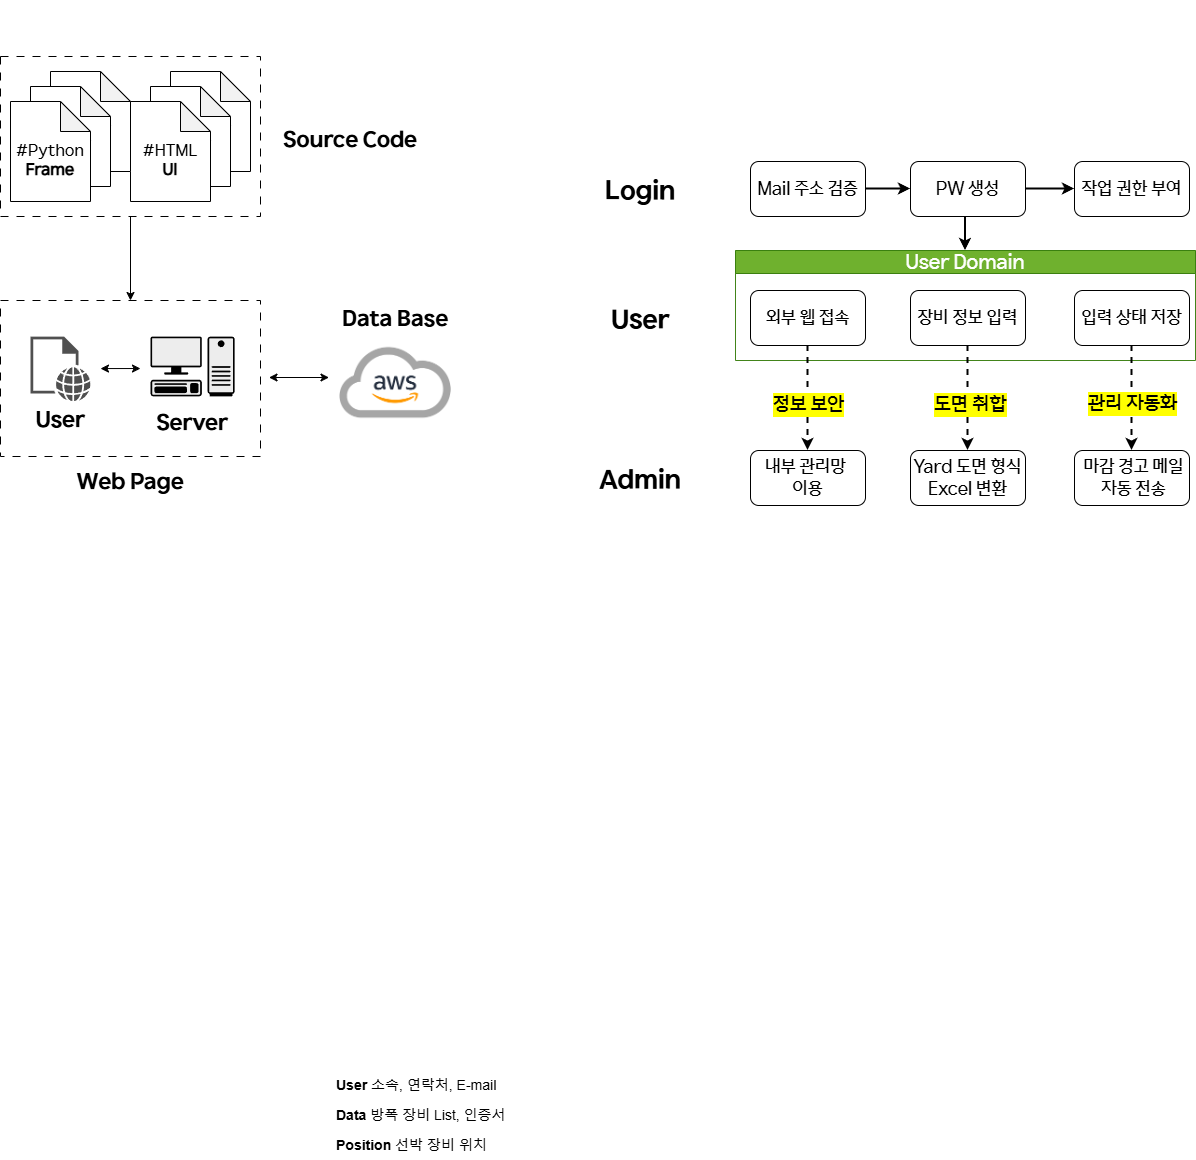

The diagram above was exported from draw.io. Its source (the exported page's mxGraphModel, read from the mxfile embedded in the PNG):
<mxGraphModel dx="2893" dy="2220" grid="1" gridSize="10" guides="1" tooltips="1" connect="1" arrows="1" fold="1" page="1" pageScale="1" pageWidth="827" pageHeight="1169" math="0" shadow="0">
  <root>
    <mxCell id="0" />
    <mxCell id="1" parent="0" />
    <mxCell id="tJ2w9ovYZYxpZvMZS7qf-17" value="&lt;font&gt;&lt;span&gt;User Domain&lt;/span&gt;&lt;/font&gt;" style="swimlane;whiteSpace=wrap;html=1;fillColor=#60a917;strokeColor=#2D7600;fontFamily=HD현대체 Medium;fontStyle=0;fontSize=20;fontColor=#ffffff;opacity=90;" parent="1" vertex="1">
      <mxGeometry x="35" y="130" width="460" height="110" as="geometry" />
    </mxCell>
    <mxCell id="tJ2w9ovYZYxpZvMZS7qf-25" value="&lt;font&gt;장비 정보 입력&lt;/font&gt;" style="whiteSpace=wrap;html=1;rounded=1;fontFamily=HD현대체 Medium;fontSize=18;" parent="tJ2w9ovYZYxpZvMZS7qf-17" vertex="1">
      <mxGeometry x="175" y="40" width="115" height="55" as="geometry" />
    </mxCell>
    <mxCell id="tJ2w9ovYZYxpZvMZS7qf-29" value="&lt;font&gt;입력 상태 저장&lt;/font&gt;" style="whiteSpace=wrap;html=1;rounded=1;fontFamily=HD현대체 Medium;fontSize=18;" parent="tJ2w9ovYZYxpZvMZS7qf-17" vertex="1">
      <mxGeometry x="339" y="40" width="115" height="55" as="geometry" />
    </mxCell>
    <mxCell id="E9hsQxRl4FJ7_HClxVdp-30" value="&lt;font&gt;외부 웹 접속&lt;/font&gt;" style="rounded=1;whiteSpace=wrap;html=1;fontFamily=HD현대체 Medium;fontSize=18;" parent="tJ2w9ovYZYxpZvMZS7qf-17" vertex="1">
      <mxGeometry x="15" y="40" width="115" height="55" as="geometry" />
    </mxCell>
    <mxCell id="E9hsQxRl4FJ7_HClxVdp-39" style="rounded=0;orthogonalLoop=1;jettySize=auto;html=1;entryX=0.5;entryY=0;entryDx=0;entryDy=0;exitX=0.5;exitY=1;exitDx=0;exitDy=0;dashed=1;strokeWidth=2;" parent="1" source="tJ2w9ovYZYxpZvMZS7qf-25" target="tJ2w9ovYZYxpZvMZS7qf-40" edge="1">
      <mxGeometry relative="1" as="geometry">
        <mxPoint x="264.58" y="410" as="targetPoint" />
        <mxPoint x="264.58" y="218" as="sourcePoint" />
      </mxGeometry>
    </mxCell>
    <mxCell id="E9hsQxRl4FJ7_HClxVdp-40" value="&lt;span&gt;&lt;font&gt;도면 취합&lt;/font&gt;&lt;/span&gt;" style="edgeLabel;html=1;align=center;verticalAlign=middle;resizable=0;points=[];labelBackgroundColor=light-dark(#FFFF00,#323200);fontFamily=HD현대체 Medium;fontSize=20;fontStyle=0" parent="E9hsQxRl4FJ7_HClxVdp-39" vertex="1" connectable="0">
      <mxGeometry x="0.0978" y="1" relative="1" as="geometry">
        <mxPoint x="1" as="offset" />
      </mxGeometry>
    </mxCell>
    <mxCell id="edkDDNtD3hpGfq71PkZ--1" value="&lt;font&gt;Mail 주소 검증&lt;/font&gt;" style="rounded=1;whiteSpace=wrap;html=1;fontFamily=HD현대체 Medium;fontSize=18;" parent="1" vertex="1">
      <mxGeometry x="50" y="41" width="115" height="55" as="geometry" />
    </mxCell>
    <mxCell id="l-jCHVFoO6IfpWyF8wH8-57" value="" style="edgeStyle=orthogonalEdgeStyle;rounded=0;orthogonalLoop=1;jettySize=auto;html=1;strokeWidth=2;entryX=0.5;entryY=0;entryDx=0;entryDy=0;exitX=0.374;exitY=0.982;exitDx=0;exitDy=0;exitPerimeter=0;" parent="1" source="edkDDNtD3hpGfq71PkZ--2" target="tJ2w9ovYZYxpZvMZS7qf-17" edge="1">
      <mxGeometry relative="1" as="geometry">
        <mxPoint x="268" y="130" as="targetPoint" />
      </mxGeometry>
    </mxCell>
    <mxCell id="edkDDNtD3hpGfq71PkZ--2" value="&lt;font&gt;PW 생성&lt;/font&gt;" style="whiteSpace=wrap;html=1;rounded=1;fontFamily=HD현대체 Medium;fontSize=18;" parent="1" vertex="1">
      <mxGeometry x="210" y="41" width="115" height="55" as="geometry" />
    </mxCell>
    <mxCell id="edkDDNtD3hpGfq71PkZ--6" value="&lt;span&gt;&lt;font&gt;작업 권한 부여&lt;/font&gt;&lt;/span&gt;" style="whiteSpace=wrap;html=1;rounded=1;fontFamily=HD현대체 Medium;fontSize=18;" parent="1" vertex="1">
      <mxGeometry x="374" y="41" width="115" height="55" as="geometry" />
    </mxCell>
    <mxCell id="edkDDNtD3hpGfq71PkZ--3" value="" style="edgeStyle=orthogonalEdgeStyle;rounded=0;orthogonalLoop=1;jettySize=auto;html=1;strokeWidth=2;" parent="1" source="edkDDNtD3hpGfq71PkZ--1" target="edkDDNtD3hpGfq71PkZ--2" edge="1">
      <mxGeometry relative="1" as="geometry" />
    </mxCell>
    <mxCell id="edkDDNtD3hpGfq71PkZ--7" value="" style="edgeStyle=orthogonalEdgeStyle;rounded=0;orthogonalLoop=1;jettySize=auto;html=1;strokeWidth=2;" parent="1" source="edkDDNtD3hpGfq71PkZ--2" target="edkDDNtD3hpGfq71PkZ--6" edge="1">
      <mxGeometry relative="1" as="geometry" />
    </mxCell>
    <mxCell id="E9hsQxRl4FJ7_HClxVdp-42" style="rounded=0;orthogonalLoop=1;jettySize=auto;html=1;entryX=0.5;entryY=0;entryDx=0;entryDy=0;exitX=0.5;exitY=1;exitDx=0;exitDy=0;dashed=1;strokeWidth=2;" parent="1" source="E9hsQxRl4FJ7_HClxVdp-30" target="E9hsQxRl4FJ7_HClxVdp-35" edge="1">
      <mxGeometry relative="1" as="geometry">
        <mxPoint x="98.64" y="400" as="targetPoint" />
        <mxPoint x="101.35" y="220" as="sourcePoint" />
      </mxGeometry>
    </mxCell>
    <mxCell id="E9hsQxRl4FJ7_HClxVdp-43" value="&lt;span&gt;&lt;font&gt;정보 보안&lt;/font&gt;&lt;/span&gt;" style="edgeLabel;html=1;align=center;verticalAlign=middle;resizable=0;points=[];labelBackgroundColor=light-dark(#FFFF00,#323200);fontFamily=HD현대체 Medium;fontSize=20;fontStyle=0" parent="E9hsQxRl4FJ7_HClxVdp-42" vertex="1" connectable="0">
      <mxGeometry x="0.0978" y="1" relative="1" as="geometry">
        <mxPoint x="-1" as="offset" />
      </mxGeometry>
    </mxCell>
    <mxCell id="tJ2w9ovYZYxpZvMZS7qf-32" value="" style="rounded=0;orthogonalLoop=1;jettySize=auto;html=1;exitX=0.5;exitY=1;exitDx=0;exitDy=0;entryX=0.5;entryY=0;entryDx=0;entryDy=0;dashed=1;strokeWidth=2;" parent="1" source="tJ2w9ovYZYxpZvMZS7qf-29" target="tJ2w9ovYZYxpZvMZS7qf-31" edge="1">
      <mxGeometry relative="1" as="geometry">
        <mxPoint x="424.58000000000044" y="237.5" as="sourcePoint" />
        <mxPoint x="425" y="400" as="targetPoint" />
      </mxGeometry>
    </mxCell>
    <mxCell id="tJ2w9ovYZYxpZvMZS7qf-33" value="&lt;span&gt;&lt;span&gt;관리 자동화&lt;/span&gt;&lt;/span&gt;" style="edgeLabel;html=1;align=center;verticalAlign=middle;resizable=0;points=[];labelBackgroundColor=light-dark(#FFFF00,#323200);fontFamily=HD현대체 Medium;fontSize=20;fontStyle=0" parent="tJ2w9ovYZYxpZvMZS7qf-32" vertex="1" connectable="0">
      <mxGeometry x="0.1158" y="1" relative="1" as="geometry">
        <mxPoint x="-1" y="-2" as="offset" />
      </mxGeometry>
    </mxCell>
    <mxCell id="edkDDNtD3hpGfq71PkZ--18" value="&lt;font style=&quot;font-size: 14px;&quot;&gt;&lt;b style=&quot;&quot;&gt;Position&lt;/b&gt; 선박 장비 위치&amp;nbsp;&lt;/font&gt;" style="text;strokeColor=none;fillColor=none;align=left;verticalAlign=middle;spacingLeft=4;spacingRight=4;overflow=hidden;points=[[0,0.5],[1,0.5]];portConstraint=eastwest;rotatable=0;whiteSpace=wrap;html=1;dashed=1;" parent="1" vertex="1">
      <mxGeometry x="-370" y="1010" width="180" height="30" as="geometry" />
    </mxCell>
    <mxCell id="edkDDNtD3hpGfq71PkZ--17" value="&lt;font style=&quot;font-size: 14px;&quot;&gt;&lt;b style=&quot;&quot;&gt;Data&lt;/b&gt; 방폭 장비 List, 인증서&lt;/font&gt;" style="text;align=left;verticalAlign=middle;spacingLeft=4;spacingRight=4;overflow=hidden;points=[[0,0.5],[1,0.5]];portConstraint=eastwest;rotatable=0;whiteSpace=wrap;html=1;strokeColor=none;dashed=1;" parent="1" vertex="1">
      <mxGeometry x="-370" y="980" width="180" height="30" as="geometry" />
    </mxCell>
    <mxCell id="edkDDNtD3hpGfq71PkZ--16" value="&lt;font style=&quot;font-size: 14px;&quot;&gt;&lt;b&gt;User&lt;/b&gt;&amp;nbsp;소속, 연락처, E-mail&lt;/font&gt;" style="text;align=left;verticalAlign=middle;spacingLeft=4;spacingRight=4;overflow=hidden;points=[[0,0.5],[1,0.5]];portConstraint=eastwest;rotatable=0;whiteSpace=wrap;html=1;perimeterSpacing=0;dashed=1;strokeColor=none;" parent="1" vertex="1">
      <mxGeometry x="-370" y="950" width="180" height="30" as="geometry" />
    </mxCell>
    <mxCell id="E9hsQxRl4FJ7_HClxVdp-56" style="edgeStyle=orthogonalEdgeStyle;rounded=0;orthogonalLoop=1;jettySize=auto;html=1;exitX=1;exitY=0.5;exitDx=0;exitDy=0;" parent="1" source="edkDDNtD3hpGfq71PkZ--17" target="edkDDNtD3hpGfq71PkZ--17" edge="1">
      <mxGeometry relative="1" as="geometry" />
    </mxCell>
    <mxCell id="E9hsQxRl4FJ7_HClxVdp-35" value="&lt;span&gt;&lt;font style=&quot;font-size: 18px;&quot; face=&quot;HD현대체 Medium&quot;&gt;내부 관리망&amp;nbsp;&lt;/font&gt;&lt;/span&gt;&lt;div&gt;&lt;font style=&quot;font-size: 18px;&quot; face=&quot;HD현대체 Medium&quot;&gt;이용&lt;/font&gt;&lt;/div&gt;" style="whiteSpace=wrap;html=1;rounded=1;fontSize=16;" parent="1" vertex="1">
      <mxGeometry x="50" y="330" width="115" height="55" as="geometry" />
    </mxCell>
    <mxCell id="tJ2w9ovYZYxpZvMZS7qf-40" value="&lt;span&gt;&lt;font style=&quot;font-size: 18px;&quot; face=&quot;HD현대체 Medium&quot;&gt;Yard 도면 형식Excel 변환&lt;/font&gt;&lt;/span&gt;" style="whiteSpace=wrap;html=1;rounded=1;fontSize=16;" parent="1" vertex="1">
      <mxGeometry x="210" y="330" width="115" height="55" as="geometry" />
    </mxCell>
    <mxCell id="tJ2w9ovYZYxpZvMZS7qf-31" value="&lt;font style=&quot;font-size: 18px;&quot; face=&quot;HD현대체 Medium&quot;&gt;&amp;nbsp;마감 경고 메일&lt;/font&gt;&lt;div&gt;&lt;font style=&quot;font-size: 18px;&quot; face=&quot;HD현대체 Medium&quot;&gt;&amp;nbsp;자동 전송&lt;/font&gt;&lt;/div&gt;" style="whiteSpace=wrap;html=1;rounded=1;fontSize=16;" parent="1" vertex="1">
      <mxGeometry x="374" y="330" width="115" height="55" as="geometry" />
    </mxCell>
    <mxCell id="l-jCHVFoO6IfpWyF8wH8-52" value="&lt;font&gt;Login&lt;/font&gt;" style="rounded=0;whiteSpace=wrap;html=1;fontSize=26;strokeColor=none;fontFamily=HD현대체 Bold;" parent="1" vertex="1">
      <mxGeometry x="-120" y="41" width="120" height="60" as="geometry" />
    </mxCell>
    <mxCell id="l-jCHVFoO6IfpWyF8wH8-53" value="" style="rounded=0;whiteSpace=wrap;html=1;fontSize=18;strokeColor=none;" parent="1" vertex="1">
      <mxGeometry x="-120" y="170" width="120" height="60" as="geometry" />
    </mxCell>
    <mxCell id="l-jCHVFoO6IfpWyF8wH8-54" value="User" style="rounded=0;whiteSpace=wrap;html=1;fontSize=26;strokeColor=none;fontFamily=HD현대체 Bold;" parent="1" vertex="1">
      <mxGeometry x="-120" y="170" width="120" height="60" as="geometry" />
    </mxCell>
    <mxCell id="l-jCHVFoO6IfpWyF8wH8-55" value="Admin" style="rounded=0;whiteSpace=wrap;html=1;fontSize=26;strokeColor=none;fontFamily=HD현대체 Bold;" parent="1" vertex="1">
      <mxGeometry x="-120" y="330" width="120" height="60" as="geometry" />
    </mxCell>
    <mxCell id="l-jCHVFoO6IfpWyF8wH8-38" value="&lt;font&gt;Data Base&lt;/font&gt;" style="rounded=0;whiteSpace=wrap;html=1;strokeColor=none;fontFamily=HD현대체 Bold;fontSize=22;" parent="1" vertex="1">
      <mxGeometry x="-365.5" y="170" width="120" height="60" as="geometry" />
    </mxCell>
    <mxCell id="l-jCHVFoO6IfpWyF8wH8-37" value="&lt;font&gt;Source Code&lt;/font&gt;" style="rounded=0;whiteSpace=wrap;html=1;strokeColor=none;fontFamily=HD현대체 Bold;fontSize=22;" parent="1" vertex="1">
      <mxGeometry x="-420" y="-9" width="140" height="60" as="geometry" />
    </mxCell>
    <mxCell id="l-jCHVFoO6IfpWyF8wH8-61" value="" style="edgeStyle=orthogonalEdgeStyle;rounded=0;orthogonalLoop=1;jettySize=auto;html=1;" parent="1" source="l-jCHVFoO6IfpWyF8wH8-36" target="l-jCHVFoO6IfpWyF8wH8-60" edge="1">
      <mxGeometry relative="1" as="geometry" />
    </mxCell>
    <mxCell id="l-jCHVFoO6IfpWyF8wH8-36" value="" style="rounded=0;whiteSpace=wrap;html=1;dashed=1;dashPattern=8 8;" parent="1" vertex="1">
      <mxGeometry x="-700" y="-64" width="260" height="160" as="geometry" />
    </mxCell>
    <mxCell id="l-jCHVFoO6IfpWyF8wH8-22" value="&lt;font style=&quot;font-size: 13px;&quot;&gt;#HTML&lt;/font&gt;" style="shape=note;whiteSpace=wrap;html=1;backgroundOutline=1;darkOpacity=0.05;" parent="1" vertex="1">
      <mxGeometry x="-530" y="-49" width="80" height="100" as="geometry" />
    </mxCell>
    <mxCell id="l-jCHVFoO6IfpWyF8wH8-21" value="&lt;font style=&quot;font-size: 13px;&quot;&gt;#HTML&lt;/font&gt;" style="shape=note;whiteSpace=wrap;html=1;backgroundOutline=1;darkOpacity=0.05;" parent="1" vertex="1">
      <mxGeometry x="-550" y="-34" width="80" height="100" as="geometry" />
    </mxCell>
    <mxCell id="l-jCHVFoO6IfpWyF8wH8-19" value="&lt;div&gt;&lt;font&gt;&lt;font&gt;&lt;br&gt;&lt;/font&gt;&lt;/font&gt;&lt;/div&gt;&lt;font&gt;&lt;font&gt;#HTML&lt;/font&gt;&lt;/font&gt;&lt;div&gt;&lt;font&gt;&lt;font&gt;&lt;b&gt;UI&lt;/b&gt;&lt;/font&gt;&lt;/font&gt;&lt;/div&gt;" style="shape=note;whiteSpace=wrap;html=1;backgroundOutline=1;darkOpacity=0.05;fontFamily=HD현대체 Medium;fontSize=16;" parent="1" vertex="1">
      <mxGeometry x="-570" y="-19" width="80" height="100" as="geometry" />
    </mxCell>
    <mxCell id="l-jCHVFoO6IfpWyF8wH8-24" value="" style="shape=image;verticalLabelPosition=bottom;verticalAlign=top;imageAspect=0;aspect=fixed;image=data:image/png,(base64 omitted: 45484 chars);" parent="1" vertex="1">
      <mxGeometry x="-375" y="210" width="140" height="105" as="geometry" />
    </mxCell>
    <mxCell id="l-jCHVFoO6IfpWyF8wH8-30" value="" style="endArrow=classic;startArrow=classic;html=1;rounded=0;" parent="1" edge="1">
      <mxGeometry width="50" height="50" relative="1" as="geometry">
        <mxPoint x="-431.5" y="257" as="sourcePoint" />
        <mxPoint x="-371.5" y="257" as="targetPoint" />
      </mxGeometry>
    </mxCell>
    <mxCell id="l-jCHVFoO6IfpWyF8wH8-32" value="&lt;font style=&quot;font-size: 13px;&quot;&gt;#HTML&lt;/font&gt;" style="shape=note;whiteSpace=wrap;html=1;backgroundOutline=1;darkOpacity=0.05;" parent="1" vertex="1">
      <mxGeometry x="-650" y="-49" width="80" height="100" as="geometry" />
    </mxCell>
    <mxCell id="l-jCHVFoO6IfpWyF8wH8-33" value="&lt;font style=&quot;font-size: 13px;&quot;&gt;#HTML&lt;/font&gt;" style="shape=note;whiteSpace=wrap;html=1;backgroundOutline=1;darkOpacity=0.05;" parent="1" vertex="1">
      <mxGeometry x="-670" y="-34" width="80" height="100" as="geometry" />
    </mxCell>
    <mxCell id="l-jCHVFoO6IfpWyF8wH8-34" value="&lt;div&gt;&lt;font&gt;&lt;font&gt;&lt;br&gt;&lt;/font&gt;&lt;/font&gt;&lt;/div&gt;&lt;font&gt;&lt;font&gt;#Python&lt;/font&gt;&lt;/font&gt;&lt;div&gt;&lt;span&gt;&lt;b&gt;Frame&lt;/b&gt;&lt;/span&gt;&lt;/div&gt;" style="shape=note;whiteSpace=wrap;html=1;backgroundOutline=1;darkOpacity=0.05;fontFamily=HD현대체 Medium;fontSize=16;" parent="1" vertex="1">
      <mxGeometry x="-690" y="-19" width="80" height="100" as="geometry" />
    </mxCell>
    <mxCell id="l-jCHVFoO6IfpWyF8wH8-62" value="Web Page" style="rounded=0;whiteSpace=wrap;html=1;strokeColor=none;fontFamily=HD현대체 Bold;fontSize=22;" parent="1" vertex="1">
      <mxGeometry x="-640" y="333" width="140" height="60" as="geometry" />
    </mxCell>
    <mxCell id="l-jCHVFoO6IfpWyF8wH8-60" value="" style="rounded=0;whiteSpace=wrap;html=1;dashed=1;dashPattern=8 8;" parent="1" vertex="1">
      <mxGeometry x="-700" y="180" width="260" height="156" as="geometry" />
    </mxCell>
    <mxCell id="l-jCHVFoO6IfpWyF8wH8-63" value="" style="shape=mxgraph.networks2.icon;aspect=fixed;fillColor=#EDEDED;strokeColor=#000000;gradientColor=#5B6163;network2IconShadow=1;network2bgFillColor=none;labelPosition=center;verticalLabelPosition=bottom;align=center;verticalAlign=top;network2Icon=mxgraph.networks2.pc;network2IconYOffset=-0.0593;network2IconW=0.9999;network2IconH=0.7096;" parent="1" vertex="1">
      <mxGeometry x="-550" y="216.13" width="84.18" height="59.74" as="geometry" />
    </mxCell>
    <mxCell id="l-jCHVFoO6IfpWyF8wH8-66" value="" style="sketch=0;pointerEvents=1;shadow=0;dashed=0;html=1;strokeColor=none;fillColor=#505050;labelPosition=center;verticalLabelPosition=bottom;verticalAlign=top;outlineConnect=0;align=center;shape=mxgraph.office.concepts.web_page;" parent="1" vertex="1">
      <mxGeometry x="-670" y="216.13" width="60" height="64.8" as="geometry" />
    </mxCell>
    <mxCell id="l-jCHVFoO6IfpWyF8wH8-67" value="" style="shape=image;verticalLabelPosition=bottom;verticalAlign=top;imageAspect=0;image=https://i.namu.wiki/i/TScSs_2s7vlK48xgmgPb_N85jePzyN-o382CqPHMZVohVWZwyxyJKcIQWszFKQ3ofiCJNd2d-hQp_CS0qzZByrTcXKK4Mi2lBBPuaJEk-8ucIJ88E9jubHqT_7WoQgbpOiMuKeL4jS0HBjCVaDu5Yg.webp;rounded=0;dashed=1;dashPattern=8 8;strokeColor=default;align=center;fontFamily=Helvetica;fontSize=12;fontColor=default;fillColor=default;" parent="1" vertex="1">
      <mxGeometry x="-640" y="-120" width="140" height="45" as="geometry" />
    </mxCell>
    <mxCell id="mIFPjRoiOO5-gJgXzG39-1" value="Server" style="rounded=0;whiteSpace=wrap;html=1;strokeColor=none;fontFamily=HD현대체 Bold;fontSize=22;" vertex="1" parent="1">
      <mxGeometry x="-537.91" y="284" width="60" height="40" as="geometry" />
    </mxCell>
    <mxCell id="mIFPjRoiOO5-gJgXzG39-2" value="User" style="rounded=0;whiteSpace=wrap;html=1;strokeColor=none;fontFamily=HD현대체 Bold;fontSize=22;" vertex="1" parent="1">
      <mxGeometry x="-670" y="280.53" width="60" height="40" as="geometry" />
    </mxCell>
    <mxCell id="mIFPjRoiOO5-gJgXzG39-3" value="" style="endArrow=classic;startArrow=classic;html=1;rounded=0;" edge="1" parent="1">
      <mxGeometry width="50" height="50" relative="1" as="geometry">
        <mxPoint x="-600" y="248.06" as="sourcePoint" />
        <mxPoint x="-560" y="248.03" as="targetPoint" />
      </mxGeometry>
    </mxCell>
  </root>
</mxGraphModel>